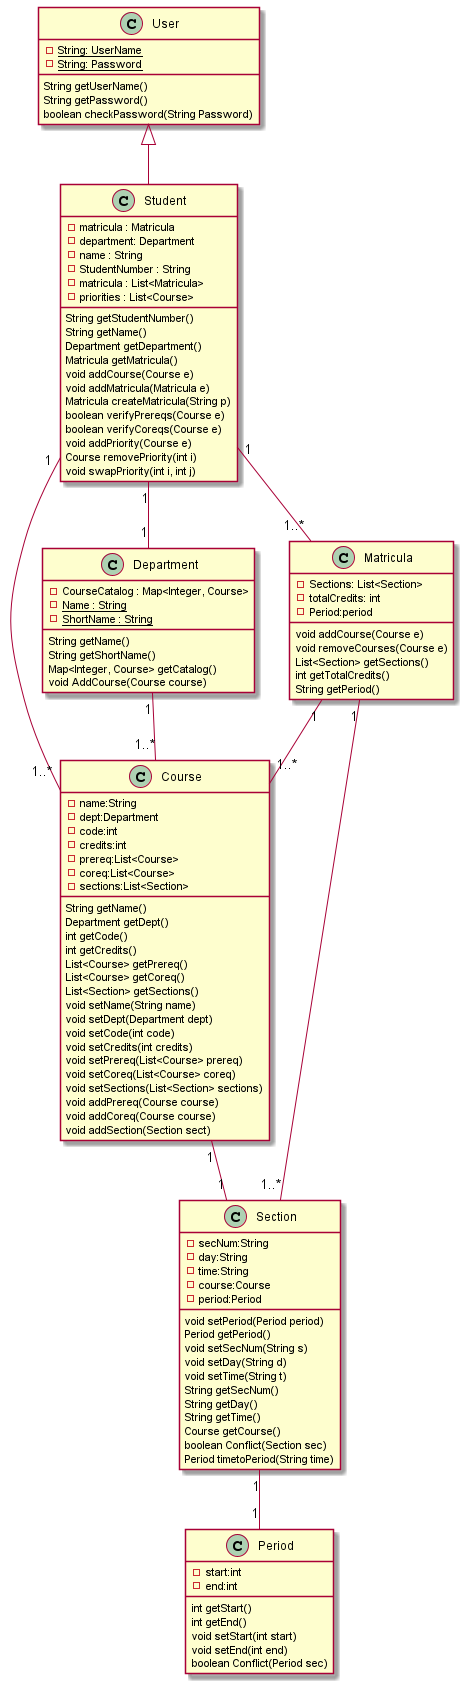

The diagram above was rendered by PlantUML. Its source (embedded in the PNG):
@startuml classDiagram
Student "1" -- "1..*" Matricula 
Student "1" -- "1..*" Course
Student "1" -- "1" Department
Department "1" -- "1..*" Course
Matricula "1" -- "1..*" Section
Matricula "1" -- "1..*" Course
Course "1" -- "1" Section
Section "1" -- "1" Period

class User{
    -{static}String: UserName
    -{static}String: Password
    String getUserName()
    String getPassword()
    boolean checkPassword(String Password)

}
Class Student extends User{
    -matricula : Matricula
    -department: Department
    -name : String
    -StudentNumber : String
    -matricula : List<Matricula>
    -priorities : List<Course>
    String getStudentNumber()
    String getName()
    Department getDepartment()
    Matricula getMatricula()
    void addCourse(Course e)
    void addMatricula(Matricula e)
    Matricula createMatricula(String p)
    boolean verifyPrereqs(Course e)
    boolean verifyCoreqs(Course e)
    void addPriority(Course e)
    Course removePriority(int i)
    void swapPriority(int i, int j)
}
Class Department {
    -CourseCatalog : Map<Integer, Course>
    -{static}Name : String
    -{static}ShortName : String
    String getName()
    String getShortName()
    Map<Integer, Course> getCatalog()
    void AddCourse(Course course)

}
Class Matricula{
    -Sections: List<Section>
    -totalCredits: int
    -Period:period
    void addCourse(Course e)
    void removeCourses(Course e)
    List<Section> getSections()
    int getTotalCredits()
    String getPeriod()
    
}
Class Course{
    -name:String
    -dept:Department
    -code:int
    -credits:int
    -prereq:List<Course>
    -coreq:List<Course>
    -sections:List<Section>
    String getName()
    Department getDept()
    int getCode()
    int getCredits()
    List<Course> getPrereq()
    List<Course> getCoreq()
    List<Section> getSections()
    void setName(String name)
    void setDept(Department dept)
    void setCode(int code)
    void setCredits(int credits)
    void setPrereq(List<Course> prereq)
    void setCoreq(List<Course> coreq)
    void setSections(List<Section> sections)
    void addPrereq(Course course)
    void addCoreq(Course course)
    void addSection(Section sect)
}
Class Section{
    -secNum:String
    -day:String
    -time:String
    -course:Course
    -period:Period
    void setPeriod(Period period)
    Period getPeriod()
    void setSecNum(String s)
    void setDay(String d)
    void setTime(String t)
    String getSecNum()
    String getDay()
    String getTime()
    Course getCourse()
    boolean Conflict(Section sec)
    Period timetoPeriod(String time)
}
Class Period{
    -start:int
    -end:int
    int getStart()
    int getEnd()
    void setStart(int start)
    void setEnd(int end)
    boolean Conflict(Period sec)
}
@enduml